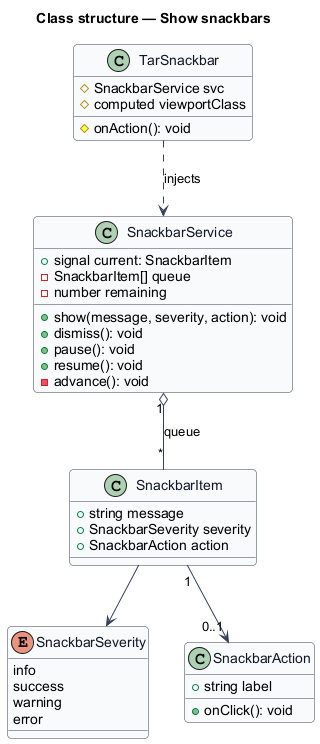

The diagram above was rendered by PlantUML. Its source (embedded in the PNG):
@startuml
skinparam backgroundColor #FFFFFF
skinparam shadowing false
skinparam roundcorner 8
skinparam defaultFontName Arial
skinparam ArrowColor #344054
skinparam class {
  BorderColor #344054
  FontColor #101828
  BackgroundColor #F9FAFB
}
title Class structure — Show snackbars

enum SnackbarSeverity {
  info
  success
  warning
  error
}

class SnackbarAction {
  +string label
  +onClick(): void
}

class SnackbarItem {
  +string message
  +SnackbarSeverity severity
  +SnackbarAction action
}

class SnackbarService {
  +signal current: SnackbarItem
  -SnackbarItem[] queue
  -number remaining
  +show(message, severity, action): void
  +dismiss(): void
  +pause(): void
  +resume(): void
  -advance(): void
}

class TarSnackbar {
  #SnackbarService svc
  #computed viewportClass
  #onAction(): void
}

SnackbarItem --> SnackbarSeverity
SnackbarItem "1" --> "0..1" SnackbarAction
SnackbarService "1" o-- "*" SnackbarItem : queue
TarSnackbar ..> SnackbarService : injects
@enduml